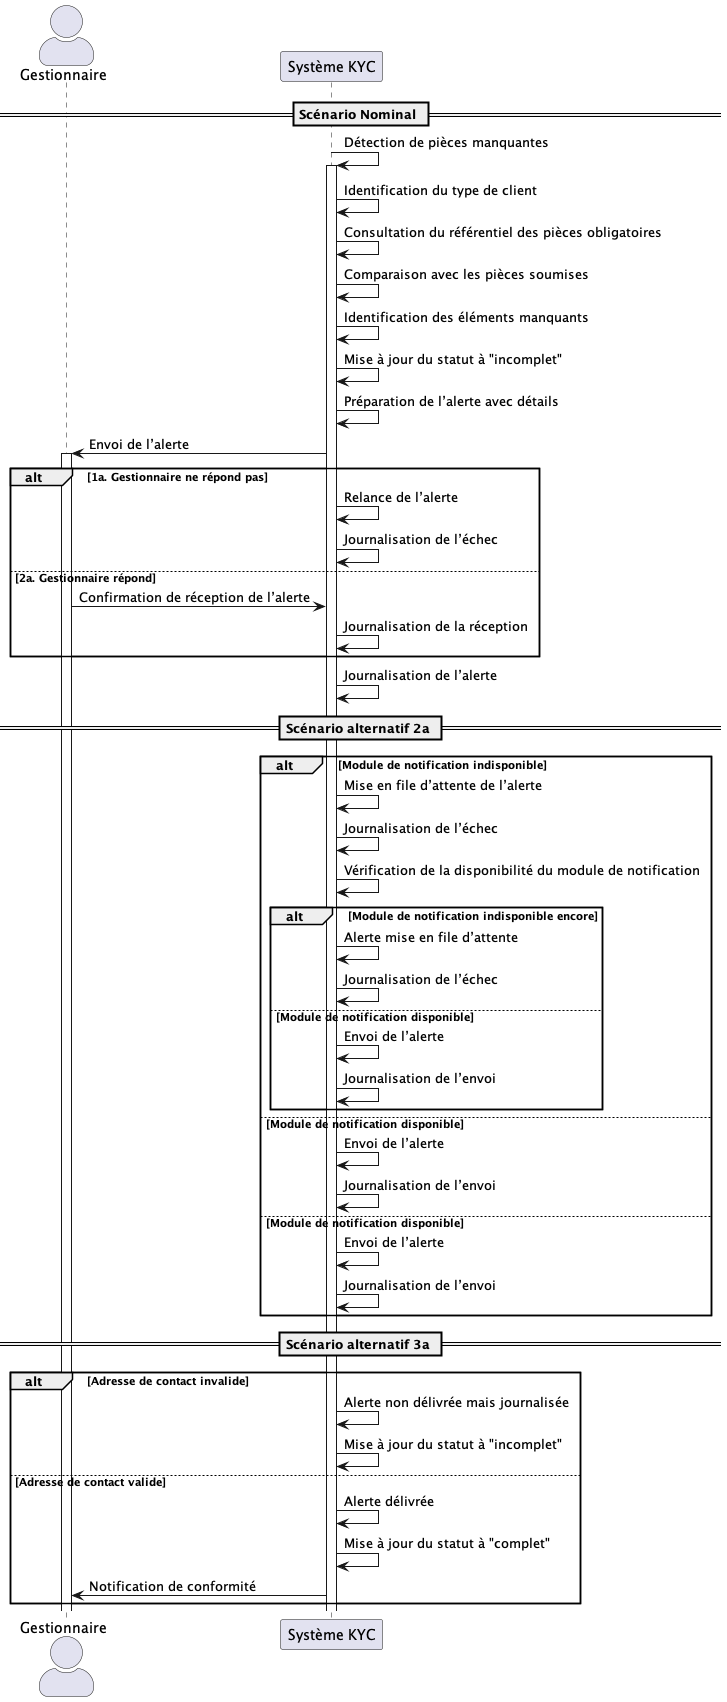

The diagram above was rendered by PlantUML. Its source (embedded in the PNG):
@startuml UC027
skinparam actorStyle awesome

actor "Gestionnaire" as Gestionnaire
participant "Système KYC" as KYC

== Scénario Nominal ==
KYC -> KYC : Détection de pièces manquantes
activate KYC
KYC -> KYC : Identification du type de client
KYC -> KYC : Consultation du référentiel des pièces obligatoires
KYC -> KYC : Comparaison avec les pièces soumises
KYC -> KYC : Identification des éléments manquants
KYC -> KYC : Mise à jour du statut à "incomplet"
KYC -> KYC : Préparation de l’alerte avec détails
KYC -> Gestionnaire : Envoi de l’alerte
activate Gestionnaire
alt 1a. Gestionnaire ne répond pas
    KYC -> KYC : Relance de l’alerte
    KYC -> KYC : Journalisation de l’échec
else 2a. Gestionnaire répond
    Gestionnaire -> KYC : Confirmation de réception de l’alerte
    KYC -> KYC : Journalisation de la réception
end
KYC -> KYC : Journalisation de l’alerte

== Scénario alternatif 2a ==
alt Module de notification indisponible
    KYC -> KYC : Mise en file d’attente de l’alerte
    KYC -> KYC : Journalisation de l’échec
    KYC -> KYC : Vérification de la disponibilité du module de notification
    alt Module de notification indisponible encore
        KYC -> KYC : Alerte mise en file d’attente
        KYC -> KYC : Journalisation de l’échec
    else Module de notification disponible
        KYC -> KYC : Envoi de l’alerte
        KYC -> KYC : Journalisation de l’envoi 
    end
else Module de notification disponible
    KYC -> KYC : Envoi de l’alerte
    KYC -> KYC : Journalisation de l’envoi
else Module de notification disponible
    KYC -> KYC : Envoi de l’alerte
    KYC -> KYC : Journalisation de l’envoi 
end

== Scénario alternatif 3a ==
alt Adresse de contact invalide
    KYC -> KYC : Alerte non délivrée mais journalisée
    KYC -> KYC : Mise à jour du statut à "incomplet"
else Adresse de contact valide
    KYC -> KYC : Alerte délivrée
    KYC -> KYC : Mise à jour du statut à "complet"
    KYC -> Gestionnaire : Notification de conformité
end
@enduml